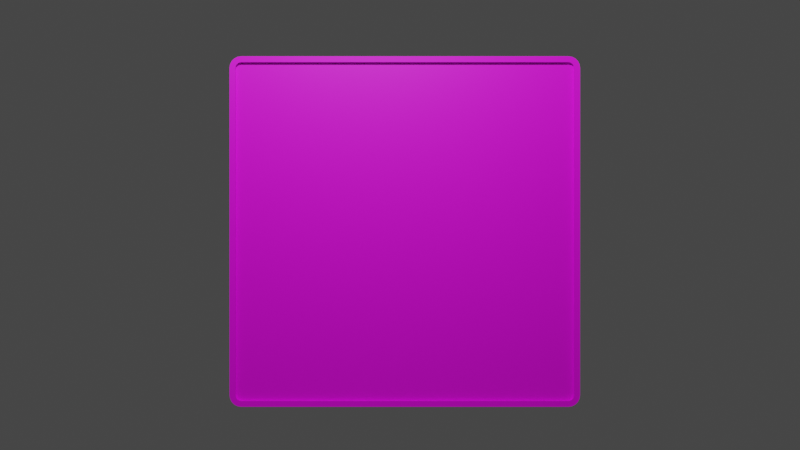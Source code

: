 # Source: worldInfo.blend  (saved by Blender 2.82.7; exported with 4.5.12 LTS)
import bpy
from mathutils import Matrix  # noqa: F401  (used for matrix-valued properties, if any)

bpy.ops.wm.read_factory_settings(use_empty=True)
scene = bpy.context.scene
scene.name = 'Scene'

# ---- collections
col_collection = bpy.data.collections.new('Collection'); scene.collection.children.link(col_collection)

# ---- images (referenced by path relative to the original .blend; pixels are not part of the script)
import os
ASSET_DIR = os.environ.get("B2B_ASSET_DIR", "")  # directory of the original .blend (textures are referenced by path, not embedded)
HERE = os.path.dirname(os.path.abspath(__file__))  # packed textures are extracted next to this script under _unpacked/

def load_image(name, relpath, width, height, colorspace="sRGB"):
    """Load a texture the original file referenced (path relative to the .blend, or extracted next to this script)."""
    p = next((c for c in (os.path.join(HERE, relpath), os.path.join(ASSET_DIR, relpath)) if relpath and os.path.exists(c)), "")
    if p:
        img = bpy.data.images.load(p, check_existing=True)
        img.name = name
    else:  # same state as the original file: an image datablock whose file is absent (Cycles renders it pink)
        img = bpy.data.images.new(name, width, height)
        img.source = "FILE"
        img.filepath = "//" + (relpath or name)
    img.colorspace_settings.name = colorspace
    return img
img_factory_base_plain_png = load_image('Factory_Base_Plain.png', 'Factory_Base_Plain.png', 1024, 1024, 'sRGB')

# ---- materials (node trees are filled in below, after node groups)
mat_material = bpy.data.materials.new('Material')
mat_material.alpha_threshold = 0.0
mat_material.use_transparent_shadow = False
mat_material.line_color = (0.0, 0.0, 0.0, 1.0)

# ---- material node trees
mat_material.use_nodes = True; mat_material.node_tree.nodes.clear()
_N = mat_material.node_tree.nodes; _L = mat_material.node_tree.links
n0 = _N.new('ShaderNodeOutputMaterial'); n0.name = 'Material Output'; n0.location = (300, 300)
n1 = _N.new('ShaderNodeBsdfPrincipled'); n1.name = 'Principled BSDF'; n1.location = (10, 300)
n1.distribution = 'GGX'
n1.subsurface_method = 'BURLEY'
n1.inputs[2].default_value = 0.4
n1.inputs[3].default_value = 1.45
n1.inputs[27].default_value = (0.0, 0.0, 0.0, 1.0)
n1.inputs[28].default_value = 1.0
n2 = _N.new('ShaderNodeTexImage'); n2.name = 'Image Texture'; n2.location = (-589, 12)
n2.image = img_factory_base_plain_png
_L.new(n1.outputs[0], n0.inputs[0])
_L.new(n2.outputs[0], n1.inputs[0])
_L.new(n2.outputs[1], n1.inputs[4])
n0.is_active_output = True

# ---- world
world_world = bpy.data.worlds.new('World'); scene.world = world_world
world_world.use_nodes = True; world_world.node_tree.nodes.clear()
_N = world_world.node_tree.nodes; _L = world_world.node_tree.links
n0 = _N.new('ShaderNodeOutputWorld'); n0.name = 'World Output'; n0.location = (300, 300)
n1 = _N.new('ShaderNodeBackground'); n1.name = 'Background'; n1.location = (10, 300)
n1.inputs[0].default_value = (0.05088, 0.05088, 0.05088, 1.0)
_L.new(n1.outputs[0], n0.inputs[0])
n0.is_active_output = True
world_world.color = (0.05088, 0.05088, 0.05088)
world_world.use_sun_shadow = False
world_world.sun_shadow_jitter_overblur = 0.0

# ---- cameras
cam_camera = bpy.data.cameras.new('Camera')
cam_camera.clip_end = 100.0
cam_camera.ortho_scale = 7.314

# ---- lights
light_light = bpy.data.lights.new('Light', 'POINT')
light_light.transmission_factor = 0.0
light_light.energy = 1000.0
light_light.shadow_soft_size = 0.1
light_light.shadow_maximum_resolution = 0.006
light_light.use_absolute_resolution = True

# ---- meshes
me_cube = bpy.data.meshes.new('Cube')
me_cube.from_pydata([(0.04396, 2.941, 2.901), (0.04396, 2.887, 2.955), (0.04396, 2.938, 2.92), (0.04396, 2.931, 2.934), (0.04396, 2.92, 2.945), (0.04396, 2.906, 2.952), (-0.05687, 2.891, 3.005), (-0.05687, 2.991, 2.905), (-0.05687, 2.922, 3.0), (-0.05687, 2.95, 2.986), (-0.05687, 2.972, 2.964), (-0.05687, 2.986, 2.936), (0.04396, 0.09512, 2.955), (0.04396, 0.04118, 2.901), (0.04396, 0.07592, 2.952), (0.04396, 0.06216, 2.945), (0.04396, 0.05124, 2.934), (0.04396, 0.04422, 2.92), (-0.05687, -0.008817, 2.905), (-0.05687, 0.09118, 3.005), (-0.05687, -0.003923, 2.936), (-0.05687, 0.01028, 2.964), (-0.05687, 0.0324, 2.986), (-0.05687, 0.06028, 3.0), (0.04396, 2.887, 0.05493), (0.04396, 2.941, 0.1089), (0.04396, 2.906, 0.05797), (0.04396, 2.92, 0.06498), (0.04396, 2.931, 0.07591), (0.04396, 2.938, 0.08967), (-0.05687, 2.991, 0.1049), (-0.05687, 2.891, 0.004929), (-0.05687, 2.986, 0.07403), (-0.05687, 2.972, 0.04615), (-0.05687, 2.95, 0.02403), (-0.05687, 2.922, 0.009824), (0.04396, 0.04118, 0.1089), (0.04396, 0.09512, 0.05493), (0.04396, 0.04422, 0.08967), (0.04396, 0.05124, 0.07591), (0.04396, 0.06216, 0.06498), (0.04396, 0.07592, 0.05797), (-0.05687, 0.09118, 0.004929), (-0.05687, -0.008817, 0.1049), (-0.05687, 0.06028, 0.009824), (-0.05687, 0.0324, 0.02403), (-0.05687, 0.01028, 0.04615), (-0.05687, -0.003923, 0.07403), (0.04396, 2.891, 3.005), (0.04396, 2.922, 3.0), (0.04396, 2.95, 2.986), (0.04396, 2.972, 2.964), (0.04396, 2.986, 2.936), (0.04396, 2.991, 2.905), (0.04396, 0.06028, 3.0), (0.04396, 0.09118, 3.005), (0.04396, 0.0324, 2.986), (0.04396, 0.01028, 2.964), (0.04396, -0.003923, 2.936), (0.04396, -0.008817, 2.905), (0.04396, 2.922, 0.009824), (0.04396, 2.891, 0.004929), (0.04396, 2.95, 0.02403), (0.04396, 2.972, 0.04615), (0.04396, 2.986, 0.07403), (0.04396, 2.991, 0.1049), (0.04396, 0.09118, 0.004929), (0.04396, 0.06028, 0.009824), (0.04396, 0.0324, 0.02403), (0.04396, 0.01028, 0.04615), (0.04396, -0.003923, 0.07403), (0.04396, -0.008817, 0.1049), (0.01638, 2.887, 2.955), (0.01638, 2.906, 2.952), (0.01638, 2.92, 2.945), (0.01638, 2.931, 2.934), (0.01638, 2.938, 2.92), (0.01638, 2.941, 2.901), (0.01638, 0.07592, 2.952), (0.01638, 0.09512, 2.955), (0.01638, 0.06216, 2.945), (0.01638, 0.05124, 2.934), (0.01638, 0.04422, 2.92), (0.01638, 0.04118, 2.901), (0.01638, 2.906, 0.05797), (0.01638, 2.887, 0.05493), (0.01638, 2.92, 0.06498), (0.01638, 2.931, 0.07591), (0.01638, 2.938, 0.08967), (0.01638, 2.941, 0.1089), (0.01638, 0.09512, 0.05493), (0.01638, 0.07592, 0.05797), (0.01638, 0.06216, 0.06498), (0.01638, 0.05124, 0.07591), (0.01638, 0.04422, 0.08967), (0.01638, 0.04118, 0.1089)], [], [(48, 6, 19, 55), (42, 44, 45, 46, 47, 43, 18, 20, 21, 22, 23, 19, 6, 8, 9, 10, 11, 7, 30, 32, 33, 34, 35, 31), (5, 1, 72, 73), (6, 48, 49, 8), (8, 49, 50, 9), (9, 50, 51, 10), (10, 51, 52, 11), (11, 52, 53, 7), (71, 59, 18, 43), (55, 19, 23, 54), (54, 23, 22, 56), (56, 22, 21, 57), (57, 21, 20, 58), (58, 20, 18, 59), (61, 31, 35, 60), (60, 35, 34, 62), (62, 34, 33, 63), (63, 33, 32, 64), (64, 32, 30, 65), (30, 7, 53, 65), (42, 66, 67, 44), (44, 67, 68, 45), (45, 68, 69, 46), (46, 69, 70, 47), (47, 70, 71, 43), (31, 61, 66, 42), (1, 5, 49, 48), (5, 4, 50, 49), (4, 3, 51, 50), (3, 2, 52, 51), (2, 0, 53, 52), (14, 12, 55, 54), (15, 14, 54, 56), (16, 15, 56, 57), (17, 16, 57, 58), (13, 17, 58, 59), (12, 1, 48, 55), (26, 24, 61, 60), (27, 26, 60, 62), (28, 27, 62, 63), (29, 28, 63, 64), (25, 29, 64, 65), (0, 25, 65, 53), (37, 41, 67, 66), (41, 40, 68, 67), (40, 39, 69, 68), (39, 38, 70, 69), (38, 36, 71, 70), (24, 37, 66, 61), (36, 13, 59, 71), (85, 84, 86, 87, 88, 89, 77, 76, 75, 74, 73, 72, 79, 78, 80, 81, 82, 83, 95, 94, 93, 92, 91, 90), (29, 25, 89, 88), (16, 17, 82, 81), (13, 36, 95, 83), (4, 5, 73, 74), (25, 0, 77, 89), (17, 13, 83, 82), (3, 4, 74, 75), (41, 37, 90, 91), (1, 12, 79, 72), (2, 3, 75, 76), (40, 41, 91, 92), (24, 26, 84, 85), (0, 2, 76, 77), (39, 40, 92, 93), (26, 27, 86, 84), (12, 14, 78, 79), (38, 39, 93, 94), (27, 28, 87, 86), (14, 15, 80, 78), (36, 38, 94, 95), (28, 29, 88, 87), (15, 16, 81, 80), (37, 24, 85, 90)])
_uv = me_cube.uv_layers.new(name='UVMap')
_uv.uv.foreach_set('vector', [0.1933, 0.177, 0.2577, 0.177, 0.2577, 0.237, 0.1933, 0.237, 0.129, 0.04823, 0.1291, 0.04756, 0.1294, 0.04697, 0.1298, 0.04649, 0.1304, 0.04619, 0.1311, 0.04608, 0.1912, 0.04608, 0.1918, 0.04619, 0.1924, 0.04649, 0.1929, 0.04697, 0.1932, 0.04756, 0.1933, 0.04823, 0.1933, 0.1083, 0.1932, 0.109, 0.1929, 0.1096, 0.1924, 0.11, 0.1918, 0.1103, 0.1912, 0.1104, 0.1311, 0.1104, 0.1304, 0.1103, 0.1298, 0.11, 0.1294, 0.1096, 0.1291, 0.109, 0.129, 0.1083, 0.1922, 0.1766, 0.1922, 0.177, 0.1922, 0.177, 0.1922, 0.1766, 0.2577, 0.177, 0.1933, 0.177, 0.1933, 0.1763, 0.2577, 0.1763, 0.2577, 0.1763, 0.1933, 0.1763, 0.1933, 0.1757, 0.2577, 0.1757, 0.2577, 0.1757, 0.1933, 0.1757, 0.1933, 0.1748, 0.2577, 0.1748, 0.1924, 0.1104, 0.1924, 0.1748, 0.1918, 0.1748, 0.1918, 0.1104, 0.1918, 0.1104, 0.1918, 0.1748, 0.1912, 0.1748, 0.1912, 0.1104, 0.1311, 0.2392, 0.1912, 0.2392, 0.1912, 0.3035, 0.1311, 0.3035, 0.1933, 0.237, 0.2577, 0.237, 0.2577, 0.2377, 0.1933, 0.2377, 0.1933, 0.2377, 0.2577, 0.2377, 0.2577, 0.2383, 0.1933, 0.2383, 0.1933, 0.2383, 0.2577, 0.2383, 0.2577, 0.2392, 0.1933, 0.2392, 0.1924, 0.2392, 0.1924, 0.3035, 0.1918, 0.3035, 0.1918, 0.2392, 0.1918, 0.2392, 0.1918, 0.3035, 0.1912, 0.3035, 0.1912, 0.2392, 0.129, 0.177, 0.06459, 0.177, 0.06459, 0.1763, 0.129, 0.1763, 0.129, 0.1763, 0.06459, 0.1763, 0.06459, 0.1757, 0.129, 0.1757, 0.129, 0.1757, 0.06459, 0.1757, 0.06459, 0.1748, 0.129, 0.1748, 0.1298, 0.1748, 0.1298, 0.1104, 0.1304, 0.1104, 0.1304, 0.1748, 0.1304, 0.1748, 0.1304, 0.1104, 0.1311, 0.1104, 0.1311, 0.1748, 0.1311, 0.1104, 0.1912, 0.1104, 0.1912, 0.1748, 0.1311, 0.1748, 0.06459, 0.237, 0.129, 0.237, 0.129, 0.2377, 0.06459, 0.2377, 0.06459, 0.2377, 0.129, 0.2377, 0.129, 0.2383, 0.06459, 0.2383, 0.06459, 0.2383, 0.129, 0.2383, 0.129, 0.2392, 0.06459, 0.2392, 0.1298, 0.3035, 0.1298, 0.2392, 0.1304, 0.2392, 0.1304, 0.3035, 0.1304, 0.3035, 0.1304, 0.2392, 0.1311, 0.2392, 0.1311, 0.3035, 0.06459, 0.177, 0.129, 0.177, 0.129, 0.237, 0.06459, 0.237, 0.1922, 0.177, 0.1922, 0.1766, 0.1932, 0.1763, 0.1933, 0.177, 0.1922, 0.1766, 0.192, 0.1763, 0.1929, 0.1757, 0.1932, 0.1763, 0.192, 0.1763, 0.1918, 0.1761, 0.1924, 0.1752, 0.1929, 0.1757, 0.1918, 0.1761, 0.1915, 0.1759, 0.1918, 0.1749, 0.1924, 0.1752, 0.1915, 0.1759, 0.1911, 0.1759, 0.1912, 0.1748, 0.1918, 0.1749, 0.1922, 0.2373, 0.1922, 0.2369, 0.1933, 0.237, 0.1932, 0.2377, 0.192, 0.2376, 0.1922, 0.2373, 0.1932, 0.2377, 0.1929, 0.2383, 0.1918, 0.2379, 0.192, 0.2376, 0.1929, 0.2383, 0.1924, 0.2388, 0.1915, 0.238, 0.1918, 0.2379, 0.1924, 0.2388, 0.1918, 0.2391, 0.1911, 0.2381, 0.1915, 0.238, 0.1918, 0.2391, 0.1912, 0.2392, 0.1922, 0.2369, 0.1922, 0.177, 0.1933, 0.177, 0.1933, 0.237, 0.1301, 0.1766, 0.13, 0.177, 0.129, 0.177, 0.1291, 0.1763, 0.1302, 0.1763, 0.1301, 0.1766, 0.1291, 0.1763, 0.1294, 0.1757, 0.1305, 0.1761, 0.1302, 0.1763, 0.1294, 0.1757, 0.1298, 0.1752, 0.1308, 0.1759, 0.1305, 0.1761, 0.1298, 0.1752, 0.1304, 0.1749, 0.1312, 0.1759, 0.1308, 0.1759, 0.1304, 0.1749, 0.1311, 0.1748, 0.1911, 0.1759, 0.1312, 0.1759, 0.1311, 0.1748, 0.1912, 0.1748, 0.13, 0.2369, 0.1301, 0.2373, 0.1291, 0.2377, 0.129, 0.237, 0.1301, 0.2373, 0.1302, 0.2376, 0.1294, 0.2383, 0.1291, 0.2377, 0.1302, 0.2376, 0.1305, 0.2379, 0.1298, 0.2388, 0.1294, 0.2383, 0.1305, 0.2379, 0.1308, 0.238, 0.1304, 0.2391, 0.1298, 0.2388, 0.1308, 0.238, 0.1312, 0.2381, 0.1311, 0.2392, 0.1304, 0.2391, 0.13, 0.177, 0.13, 0.2369, 0.129, 0.237, 0.129, 0.177, 0.1312, 0.2381, 0.1911, 0.2381, 0.1912, 0.2392, 0.1311, 0.2392, 0.4611, 0.1106, 0.4611, 0.1102, 0.4613, 0.1099, 0.4615, 0.1097, 0.4618, 0.1095, 0.4622, 0.1095, 0.5221, 0.1095, 0.5226, 0.1095, 0.5228, 0.1097, 0.5231, 0.1099, 0.5232, 0.1102, 0.5233, 0.1106, 0.5233, 0.1705, 0.5232, 0.1709, 0.5231, 0.1712, 0.5228, 0.1715, 0.5226, 0.1716, 0.5221, 0.1717, 0.4622, 0.1717, 0.4618, 0.1716, 0.4615, 0.1715, 0.4613, 0.1712, 0.4611, 0.1709, 0.4611, 0.1705, 0.1308, 0.1759, 0.1312, 0.1759, 0.1312, 0.1759, 0.1308, 0.1759, 0.1918, 0.2379, 0.1915, 0.238, 0.1915, 0.238, 0.1918, 0.2379, 0.1911, 0.2381, 0.1312, 0.2381, 0.1312, 0.2381, 0.1911, 0.2381, 0.192, 0.1763, 0.1922, 0.1766, 0.1922, 0.1766, 0.192, 0.1763, 0.1312, 0.1759, 0.1911, 0.1759, 0.1911, 0.1759, 0.1312, 0.1759, 0.1915, 0.238, 0.1911, 0.2381, 0.1911, 0.2381, 0.1915, 0.238, 0.1918, 0.1761, 0.192, 0.1763, 0.192, 0.1763, 0.1918, 0.1761, 0.1301, 0.2373, 0.13, 0.2369, 0.13, 0.2369, 0.1301, 0.2373, 0.1922, 0.177, 0.1922, 0.2369, 0.1922, 0.2369, 0.1922, 0.177, 0.1915, 0.1759, 0.1918, 0.1761, 0.1918, 0.1761, 0.1915, 0.1759, 0.1302, 0.2376, 0.1301, 0.2373, 0.1301, 0.2373, 0.1302, 0.2376, 0.13, 0.177, 0.1301, 0.1766, 0.1301, 0.1766, 0.13, 0.177, 0.1911, 0.1759, 0.1915, 0.1759, 0.1915, 0.1759, 0.1911, 0.1759, 0.1305, 0.2379, 0.1302, 0.2376, 0.1302, 0.2376, 0.1305, 0.2379, 0.1301, 0.1766, 0.1302, 0.1763, 0.1302, 0.1763, 0.1301, 0.1766, 0.1922, 0.2369, 0.1922, 0.2373, 0.1922, 0.2373, 0.1922, 0.2369, 0.1308, 0.238, 0.1305, 0.2379, 0.1305, 0.2379, 0.1308, 0.238, 0.1302, 0.1763, 0.1305, 0.1761, 0.1305, 0.1761, 0.1302, 0.1763, 0.1922, 0.2373, 0.192, 0.2376, 0.192, 0.2376, 0.1922, 0.2373, 0.1312, 0.2381, 0.1308, 0.238, 0.1308, 0.238, 0.1312, 0.2381, 0.1305, 0.1761, 0.1308, 0.1759, 0.1308, 0.1759, 0.1305, 0.1761, 0.192, 0.2376, 0.1918, 0.2379, 0.1918, 0.2379, 0.192, 0.2376, 0.13, 0.2369, 0.13, 0.177, 0.13, 0.177, 0.13, 0.2369])
me_cube.materials.append(mat_material)
me_cube.use_remesh_preserve_volume = False
me_cube.use_remesh_preserve_attributes = False
me_cube.use_mirror_vertex_groups = False
me_cube.update()

# ---- objects
ob_cube = bpy.data.objects.new('Cube', me_cube)
ob_light = bpy.data.objects.new('Light', light_light)
ob_camera = bpy.data.objects.new('Camera', cam_camera)

# ---- transforms, parenting, visibility, modifiers, constraints
ob_cube.location = (0.0, 0.0, 0.0)
ob_cube.lock_rotations_4d = False
ob_cube.empty_display_type = 'ARROWS'
ob_cube.lineart.crease_threshold = 0.0
ob_light.location = (4.076, 1.005, 5.904)
ob_light.rotation_euler = (0.6503, 0.05522, 1.866)
ob_light.lock_rotations_4d = False
ob_light.empty_display_type = 'ARROWS'
ob_light.color = (0.0, 0.0, 0.0, 0.0)
ob_light.lineart.crease_threshold = 0.0
ob_camera.location = (9.551, 1.452, 1.559)
ob_camera.rotation_euler = (1.571, 0.0, 1.571)
ob_camera.lock_rotations_4d = False
ob_camera.empty_display_type = 'ARROWS'
ob_camera.color = (0.0, 0.0, 0.0, 0.0)
ob_camera.display_type = 'WIRE'
ob_camera.lineart.crease_threshold = 0.0

# ---- collection membership
col_collection.objects.link(ob_cube)
col_collection.objects.link(ob_light)
col_collection.objects.link(ob_camera)

# ---- scene / render settings (as saved in the file)
scene.camera = ob_camera
scene.frame_start = 1; scene.frame_end = 250; scene.frame_set(1)
scene.render.engine = 'BLENDER_EEVEE_NEXT'
scene.render.film_transparent = True
scene.cycles.use_denoising = False
scene.cycles.samples = 128
scene.cycles.sampling_pattern = 'TABULATED_SOBOL'
scene.cycles.use_adaptive_sampling = False
scene.cycles.use_light_tree = False
scene.view_settings.view_transform = 'Filmic'
bpy.context.view_layer.update()
